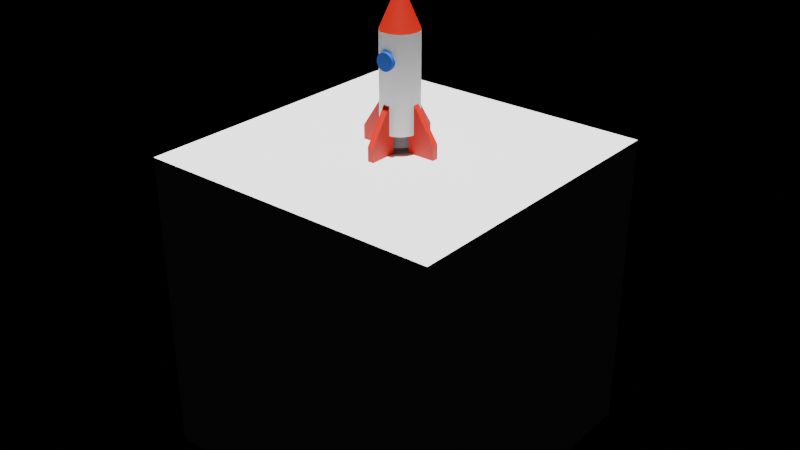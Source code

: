 # Source: rocket.blend  (saved by Blender 4.0.36; exported with 4.5.12 LTS)
import bpy
from mathutils import Matrix  # noqa: F401  (used for matrix-valued properties, if any)

bpy.ops.wm.read_factory_settings(use_empty=True)
scene = bpy.context.scene
scene.name = 'Scene'

# ---- materials (node trees are filled in below, after node groups)
mat_white = bpy.data.materials.new('White')
mat_white.use_transparent_shadow = False
mat_white.diffuse_color = (0.9047, 0.9047, 0.9047, 1.0)
mat_red = bpy.data.materials.new('Red')
mat_red.use_transparent_shadow = False
mat_red.diffuse_color = (0.5841, 0.01033, 0.002732, 1.0)
mat_blue = bpy.data.materials.new('Blue')
mat_blue.use_transparent_shadow = False
mat_blue.diffuse_color = (0.0, 0.09084, 0.521, 1.0)
mat_grey = bpy.data.materials.new('Grey')
mat_grey.use_transparent_shadow = False
mat_grey.diffuse_color = (0.1248, 0.1144, 0.1221, 1.0)

# ---- material node trees
mat_white.use_nodes = True; mat_white.node_tree.nodes.clear()
_N = mat_white.node_tree.nodes; _L = mat_white.node_tree.links
n0 = _N.new('ShaderNodeBsdfPrincipled'); n0.name = 'Principled BSDF'; n0.location = (10, 300)
n0.inputs[0].default_value = (0.9047, 0.9047, 0.9047, 1.0)
n0.inputs[3].default_value = 1.45
n1 = _N.new('ShaderNodeOutputMaterial'); n1.name = 'Material Output'; n1.location = (300, 300)
_L.new(n0.outputs[0], n1.inputs[0])
n1.is_active_output = True
mat_red.use_nodes = True; mat_red.node_tree.nodes.clear()
_N = mat_red.node_tree.nodes; _L = mat_red.node_tree.links
n0 = _N.new('ShaderNodeBsdfPrincipled'); n0.name = 'Principled BSDF'; n0.location = (10, 300)
n0.inputs[0].default_value = (0.5841, 0.01033, 0.002732, 1.0)
n0.inputs[3].default_value = 1.45
n1 = _N.new('ShaderNodeOutputMaterial'); n1.name = 'Material Output'; n1.location = (300, 300)
_L.new(n0.outputs[0], n1.inputs[0])
n1.is_active_output = True
mat_blue.use_nodes = True; mat_blue.node_tree.nodes.clear()
_N = mat_blue.node_tree.nodes; _L = mat_blue.node_tree.links
n0 = _N.new('ShaderNodeBsdfPrincipled'); n0.name = 'Principled BSDF'; n0.location = (10, 300)
n0.inputs[0].default_value = (0.0, 0.09084, 0.521, 1.0)
n0.inputs[3].default_value = 1.45
n1 = _N.new('ShaderNodeOutputMaterial'); n1.name = 'Material Output'; n1.location = (300, 300)
_L.new(n0.outputs[0], n1.inputs[0])
n1.is_active_output = True
mat_grey.use_nodes = True; mat_grey.node_tree.nodes.clear()
_N = mat_grey.node_tree.nodes; _L = mat_grey.node_tree.links
n0 = _N.new('ShaderNodeBsdfPrincipled'); n0.name = 'Principled BSDF'; n0.location = (10, 300)
n0.inputs[0].default_value = (0.1248, 0.1144, 0.1221, 1.0)
n0.inputs[3].default_value = 1.45
n1 = _N.new('ShaderNodeOutputMaterial'); n1.name = 'Material Output'; n1.location = (300, 300)
_L.new(n0.outputs[0], n1.inputs[0])
n1.is_active_output = True

# ---- cameras
cam_camera = bpy.data.cameras.new('Camera')

# ---- lights
light_light = bpy.data.lights.new('Light', 'SUN')
light_light.transmission_factor = 0.0

# ---- meshes
me_cylinder = bpy.data.meshes.new('Cylinder')
me_cylinder.from_pydata([(0.0, 12.0, -30.0), (0.0, 12.0, 30.0), (1.566, 11.9, -30.0), (1.566, 11.9, 30.0), (3.106, 11.59, -30.0), (3.106, 11.59, 30.0), (4.592, 11.09, -30.0), (4.592, 11.09, 30.0), (6.0, 10.39, -30.0), (6.0, 10.39, 30.0), (7.305, 9.52, -30.0), (7.305, 9.52, 30.0), (8.485, 8.485, -30.0), (8.485, 8.485, 30.0), (9.52, 7.305, -30.0), (9.52, 7.305, 30.0), (10.39, 6.0, -30.0), (10.39, 6.0, 30.0), (11.09, 4.592, -30.0), (11.09, 4.592, 30.0), (11.59, 3.106, -30.0), (11.59, 3.106, 30.0), (11.9, 1.566, -30.0), (11.9, 1.566, 30.0), (12.0, 0.0, -30.0), (12.0, 0.0, 30.0), (11.9, -1.566, -30.0), (11.9, -1.566, 30.0), (11.59, -3.106, -30.0), (11.59, -3.106, 30.0), (11.09, -4.592, -30.0), (11.09, -4.592, 30.0), (10.39, -6.0, -30.0), (10.39, -6.0, 30.0), (9.52, -7.305, -30.0), (9.52, -7.305, 30.0), (8.485, -8.485, -30.0), (8.485, -8.485, 30.0), (7.305, -9.52, -30.0), (7.305, -9.52, 30.0), (6.0, -10.39, -30.0), (6.0, -10.39, 30.0), (4.592, -11.09, -30.0), (4.592, -11.09, 30.0), (3.106, -11.59, -30.0), (3.106, -11.59, 30.0), (1.566, -11.9, -30.0), (1.566, -11.9, 30.0), (0.0, -12.0, -30.0), (0.0, -12.0, 30.0), (-1.566, -11.9, -30.0), (-1.566, -11.9, 30.0), (-3.106, -11.59, -30.0), (-3.106, -11.59, 30.0), (-4.592, -11.09, -30.0), (-4.592, -11.09, 30.0), (-6.0, -10.39, -30.0), (-6.0, -10.39, 30.0), (-7.305, -9.52, -30.0), (-7.305, -9.52, 30.0), (-8.485, -8.485, -30.0), (-8.485, -8.485, 30.0), (-9.52, -7.305, -30.0), (-9.52, -7.305, 30.0), (-10.39, -6.0, -30.0), (-10.39, -6.0, 30.0), (-11.09, -4.592, -30.0), (-11.09, -4.592, 30.0), (-11.59, -3.106, -30.0), (-11.59, -3.106, 30.0), (-11.9, -1.566, -30.0), (-11.9, -1.566, 30.0), (-12.0, 0.0, -30.0), (-12.0, 0.0, 30.0), (-11.9, 1.566, -30.0), (-11.9, 1.566, 30.0), (-11.59, 3.106, -30.0), (-11.59, 3.106, 30.0), (-11.09, 4.592, -30.0), (-11.09, 4.592, 30.0), (-10.39, 6.0, -30.0), (-10.39, 6.0, 30.0), (-9.52, 7.305, -30.0), (-9.52, 7.305, 30.0), (-8.485, 8.485, -30.0), (-8.485, 8.485, 30.0), (-7.305, 9.52, -30.0), (-7.305, 9.52, 30.0), (-6.0, 10.39, -30.0), (-6.0, 10.39, 30.0), (-4.592, 11.09, -30.0), (-4.592, 11.09, 30.0), (-3.106, 11.59, -30.0), (-3.106, 11.59, 30.0), (-1.566, 11.9, -30.0), (-1.566, 11.9, 30.0)], [], [(0, 1, 3, 2), (2, 3, 5, 4), (4, 5, 7, 6), (6, 7, 9, 8), (8, 9, 11, 10), (10, 11, 13, 12), (12, 13, 15, 14), (14, 15, 17, 16), (16, 17, 19, 18), (18, 19, 21, 20), (20, 21, 23, 22), (22, 23, 25, 24), (24, 25, 27, 26), (26, 27, 29, 28), (28, 29, 31, 30), (30, 31, 33, 32), (32, 33, 35, 34), (34, 35, 37, 36), (36, 37, 39, 38), (38, 39, 41, 40), (40, 41, 43, 42), (42, 43, 45, 44), (44, 45, 47, 46), (46, 47, 49, 48), (48, 49, 51, 50), (50, 51, 53, 52), (52, 53, 55, 54), (54, 55, 57, 56), (56, 57, 59, 58), (58, 59, 61, 60), (60, 61, 63, 62), (62, 63, 65, 64), (64, 65, 67, 66), (66, 67, 69, 68), (68, 69, 71, 70), (70, 71, 73, 72), (72, 73, 75, 74), (74, 75, 77, 76), (76, 77, 79, 78), (78, 79, 81, 80), (80, 81, 83, 82), (82, 83, 85, 84), (84, 85, 87, 86), (86, 87, 89, 88), (88, 89, 91, 90), (90, 91, 93, 92), (3, 1, 95, 93, 91, 89, 87, 85, 83, 81, 79, 77, 75, 73, 71, 69, 67, 65, 63, 61, 59, 57, 55, 53, 51, 49, 47, 45, 43, 41, 39, 37, 35, 33, 31, 29, 27, 25, 23, 21, 19, 17, 15, 13, 11, 9, 7, 5), (92, 93, 95, 94), (94, 95, 1, 0), (0, 2, 4, 6, 8, 10, 12, 14, 16, 18, 20, 22, 24, 26, 28, 30, 32, 34, 36, 38, 40, 42, 44, 46, 48, 50, 52, 54, 56, 58, 60, 62, 64, 66, 68, 70, 72, 74, 76, 78, 80, 82, 84, 86, 88, 90, 92, 94)])
_uv = me_cylinder.uv_layers.new(name='UVMap')
_uv.uv.foreach_set('vector', [1.0, 0.5, 1.0, 1.0, 0.9792, 1.0, 0.9792, 0.5, 0.9792, 0.5, 0.9792, 1.0, 0.9583, 1.0, 0.9583, 0.5, 0.9583, 0.5, 0.9583, 1.0, 0.9375, 1.0, 0.9375, 0.5, 0.9375, 0.5, 0.9375, 1.0, 0.9167, 1.0, 0.9167, 0.5, 0.9167, 0.5, 0.9167, 1.0, 0.8958, 1.0, 0.8958, 0.5, 0.8958, 0.5, 0.8958, 1.0, 0.875, 1.0, 0.875, 0.5, 0.875, 0.5, 0.875, 1.0, 0.8542, 1.0, 0.8542, 0.5, 0.8542, 0.5, 0.8542, 1.0, 0.8333, 1.0, 0.8333, 0.5, 0.8333, 0.5, 0.8333, 1.0, 0.8125, 1.0, 0.8125, 0.5, 0.8125, 0.5, 0.8125, 1.0, 0.7917, 1.0, 0.7917, 0.5, 0.7917, 0.5, 0.7917, 1.0, 0.7708, 1.0, 0.7708, 0.5, 0.7708, 0.5, 0.7708, 1.0, 0.75, 1.0, 0.75, 0.5, 0.75, 0.5, 0.75, 1.0, 0.7292, 1.0, 0.7292, 0.5, 0.7292, 0.5, 0.7292, 1.0, 0.7083, 1.0, 0.7083, 0.5, 0.7083, 0.5, 0.7083, 1.0, 0.6875, 1.0, 0.6875, 0.5, 0.6875, 0.5, 0.6875, 1.0, 0.6667, 1.0, 0.6667, 0.5, 0.6667, 0.5, 0.6667, 1.0, 0.6458, 1.0, 0.6458, 0.5, 0.6458, 0.5, 0.6458, 1.0, 0.625, 1.0, 0.625, 0.5, 0.625, 0.5, 0.625, 1.0, 0.6042, 1.0, 0.6042, 0.5, 0.6042, 0.5, 0.6042, 1.0, 0.5833, 1.0, 0.5833, 0.5, 0.5833, 0.5, 0.5833, 1.0, 0.5625, 1.0, 0.5625, 0.5, 0.5625, 0.5, 0.5625, 1.0, 0.5417, 1.0, 0.5417, 0.5, 0.5417, 0.5, 0.5417, 1.0, 0.5208, 1.0, 0.5208, 0.5, 0.5208, 0.5, 0.5208, 1.0, 0.5, 1.0, 0.5, 0.5, 0.5, 0.5, 0.5, 1.0, 0.4792, 1.0, 0.4792, 0.5, 0.4792, 0.5, 0.4792, 1.0, 0.4583, 1.0, 0.4583, 0.5, 0.4583, 0.5, 0.4583, 1.0, 0.4375, 1.0, 0.4375, 0.5, 0.4375, 0.5, 0.4375, 1.0, 0.4167, 1.0, 0.4167, 0.5, 0.4167, 0.5, 0.4167, 1.0, 0.3958, 1.0, 0.3958, 0.5, 0.3958, 0.5, 0.3958, 1.0, 0.375, 1.0, 0.375, 0.5, 0.375, 0.5, 0.375, 1.0, 0.3542, 1.0, 0.3542, 0.5, 0.3542, 0.5, 0.3542, 1.0, 0.3333, 1.0, 0.3333, 0.5, 0.3333, 0.5, 0.3333, 1.0, 0.3125, 1.0, 0.3125, 0.5, 0.3125, 0.5, 0.3125, 1.0, 0.2917, 1.0, 0.2917, 0.5, 0.2917, 0.5, 0.2917, 1.0, 0.2708, 1.0, 0.2708, 0.5, 0.2708, 0.5, 0.2708, 1.0, 0.25, 1.0, 0.25, 0.5, 0.25, 0.5, 0.25, 1.0, 0.2292, 1.0, 0.2292, 0.5, 0.2292, 0.5, 0.2292, 1.0, 0.2083, 1.0, 0.2083, 0.5, 0.2083, 0.5, 0.2083, 1.0, 0.1875, 1.0, 0.1875, 0.5, 0.1875, 0.5, 0.1875, 1.0, 0.1667, 1.0, 0.1667, 0.5, 0.1667, 0.5, 0.1667, 1.0, 0.1458, 1.0, 0.1458, 0.5, 0.1458, 0.5, 0.1458, 1.0, 0.125, 1.0, 0.125, 0.5, 0.125, 0.5, 0.125, 1.0, 0.1042, 1.0, 0.1042, 0.5, 0.1042, 0.5, 0.1042, 1.0, 0.08333, 1.0, 0.08333, 0.5, 0.08333, 0.5, 0.08333, 1.0, 0.0625, 1.0, 0.0625, 0.5, 0.0625, 0.5, 0.0625, 1.0, 0.04167, 1.0, 0.04167, 0.5, 0.2813, 0.4879, 0.25, 0.49, 0.2187, 0.4879, 0.1879, 0.4818, 0.1582, 0.4717, 0.13, 0.4578, 0.1039, 0.4404, 0.08029, 0.4197, 0.0596, 0.3961, 0.04215, 0.37, 0.02827, 0.3418, 0.01818, 0.3121, 0.01205, 0.2813, 0.01, 0.25, 0.01205, 0.2187, 0.01818, 0.1879, 0.02827, 0.1582, 0.04215, 0.13, 0.0596, 0.1039, 0.08029, 0.08029, 0.1039, 0.0596, 0.13, 0.04215, 0.1582, 0.02827, 0.1879, 0.01818, 0.2187, 0.01205, 0.25, 0.01, 0.2813, 0.01205, 0.3121, 0.01818, 0.3418, 0.02827, 0.37, 0.04215, 0.3961, 0.0596, 0.4197, 0.08029, 0.4404, 0.1039, 0.4578, 0.13, 0.4717, 0.1582, 0.4818, 0.1879, 0.4879, 0.2187, 0.49, 0.25, 0.4879, 0.2813, 0.4818, 0.3121, 0.4717, 0.3418, 0.4578, 0.37, 0.4404, 0.3961, 0.4197, 0.4197, 0.3961, 0.4404, 0.37, 0.4578, 0.3418, 0.4717, 0.3121, 0.4818, 0.04167, 0.5, 0.04167, 1.0, 0.02083, 1.0, 0.02083, 0.5, 0.02083, 0.5, 0.02083, 1.0, 3.763e-07, 1.0, 3.763e-07, 0.5, 0.75, 0.49, 0.7813, 0.4879, 0.8121, 0.4818, 0.8418, 0.4717, 0.87, 0.4578, 0.8961, 0.4404, 0.9197, 0.4197, 0.9404, 0.3961, 0.9578, 0.37, 0.9717, 0.3418, 0.9818, 0.3121, 0.9879, 0.2813, 0.99, 0.25, 0.9879, 0.2187, 0.9818, 0.1879, 0.9717, 0.1582, 0.9578, 0.13, 0.9404, 0.1039, 0.9197, 0.08029, 0.8961, 0.0596, 0.87, 0.04215, 0.8418, 0.02827, 0.8121, 0.01818, 0.7813, 0.01205, 0.75, 0.01, 0.7187, 0.01205, 0.6879, 0.01818, 0.6582, 0.02827, 0.63, 0.04215, 0.6039, 0.0596, 0.5803, 0.08029, 0.5596, 0.1039, 0.5422, 0.13, 0.5283, 0.1582, 0.5182, 0.1879, 0.5121, 0.2187, 0.51, 0.25, 0.5121, 0.2813, 0.5182, 0.3121, 0.5283, 0.3418, 0.5422, 0.37, 0.5596, 0.3961, 0.5803, 0.4197, 0.6039, 0.4404, 0.63, 0.4578, 0.6582, 0.4717, 0.6879, 0.4818, 0.7187, 0.4879])
me_cylinder.materials.append(mat_white)
me_cylinder.update()
me_cone = bpy.data.meshes.new('Cone')
me_cone.from_pydata([(0.0, 12.0, -14.0), (1.566, 11.9, -14.0), (3.106, 11.59, -14.0), (4.592, 11.09, -14.0), (6.0, 10.39, -14.0), (7.305, 9.52, -14.0), (8.485, 8.485, -14.0), (9.52, 7.305, -14.0), (10.39, 6.0, -14.0), (11.09, 4.592, -14.0), (11.59, 3.106, -14.0), (11.9, 1.566, -14.0), (12.0, 0.0, -14.0), (11.9, -1.566, -14.0), (11.59, -3.106, -14.0), (11.09, -4.592, -14.0), (10.39, -6.0, -14.0), (9.52, -7.305, -14.0), (8.485, -8.485, -14.0), (7.305, -9.52, -14.0), (6.0, -10.39, -14.0), (4.592, -11.09, -14.0), (3.106, -11.59, -14.0), (1.566, -11.9, -14.0), (0.0, -12.0, -14.0), (-1.566, -11.9, -14.0), (-3.106, -11.59, -14.0), (-4.592, -11.09, -14.0), (-6.0, -10.39, -14.0), (-7.305, -9.52, -14.0), (-8.485, -8.485, -14.0), (-9.52, -7.305, -14.0), (-10.39, -6.0, -14.0), (-11.09, -4.592, -14.0), (-11.59, -3.106, -14.0), (-11.9, -1.566, -14.0), (-12.0, 0.0, -14.0), (-11.9, 1.566, -14.0), (-11.59, 3.106, -14.0), (-11.09, 4.592, -14.0), (-10.39, 6.0, -14.0), (-9.52, 7.305, -14.0), (-8.485, 8.485, -14.0), (-7.305, 9.52, -14.0), (-6.0, 10.39, -14.0), (-4.592, 11.09, -14.0), (-3.106, 11.59, -14.0), (-1.566, 11.9, -14.0), (0.0, 0.0, 14.0)], [], [(0, 48, 1), (1, 48, 2), (2, 48, 3), (3, 48, 4), (4, 48, 5), (5, 48, 6), (6, 48, 7), (7, 48, 8), (8, 48, 9), (9, 48, 10), (10, 48, 11), (11, 48, 12), (12, 48, 13), (13, 48, 14), (14, 48, 15), (15, 48, 16), (16, 48, 17), (17, 48, 18), (18, 48, 19), (19, 48, 20), (20, 48, 21), (21, 48, 22), (22, 48, 23), (23, 48, 24), (24, 48, 25), (25, 48, 26), (26, 48, 27), (27, 48, 28), (28, 48, 29), (29, 48, 30), (30, 48, 31), (31, 48, 32), (32, 48, 33), (33, 48, 34), (34, 48, 35), (35, 48, 36), (36, 48, 37), (37, 48, 38), (38, 48, 39), (39, 48, 40), (40, 48, 41), (41, 48, 42), (42, 48, 43), (43, 48, 44), (44, 48, 45), (45, 48, 46), (0, 1, 2, 3, 4, 5, 6, 7, 8, 9, 10, 11, 12, 13, 14, 15, 16, 17, 18, 19, 20, 21, 22, 23, 24, 25, 26, 27, 28, 29, 30, 31, 32, 33, 34, 35, 36, 37, 38, 39, 40, 41, 42, 43, 44, 45, 46, 47), (46, 48, 47), (47, 48, 0)])
_uv = me_cone.uv_layers.new(name='UVMap')
_uv.uv.foreach_set('vector', [0.25, 0.49, 0.25, 0.25, 0.2813, 0.4879, 0.2813, 0.4879, 0.25, 0.25, 0.3121, 0.4818, 0.3121, 0.4818, 0.25, 0.25, 0.3418, 0.4717, 0.3418, 0.4717, 0.25, 0.25, 0.37, 0.4578, 0.37, 0.4578, 0.25, 0.25, 0.3961, 0.4404, 0.3961, 0.4404, 0.25, 0.25, 0.4197, 0.4197, 0.4197, 0.4197, 0.25, 0.25, 0.4404, 0.3961, 0.4404, 0.3961, 0.25, 0.25, 0.4578, 0.37, 0.4578, 0.37, 0.25, 0.25, 0.4717, 0.3418, 0.4717, 0.3418, 0.25, 0.25, 0.4818, 0.3121, 0.4818, 0.3121, 0.25, 0.25, 0.4879, 0.2813, 0.4879, 0.2813, 0.25, 0.25, 0.49, 0.25, 0.49, 0.25, 0.25, 0.25, 0.4879, 0.2187, 0.4879, 0.2187, 0.25, 0.25, 0.4818, 0.1879, 0.4818, 0.1879, 0.25, 0.25, 0.4717, 0.1582, 0.4717, 0.1582, 0.25, 0.25, 0.4578, 0.13, 0.4578, 0.13, 0.25, 0.25, 0.4404, 0.1039, 0.4404, 0.1039, 0.25, 0.25, 0.4197, 0.08029, 0.4197, 0.08029, 0.25, 0.25, 0.3961, 0.0596, 0.3961, 0.0596, 0.25, 0.25, 0.37, 0.04215, 0.37, 0.04215, 0.25, 0.25, 0.3418, 0.02827, 0.3418, 0.02827, 0.25, 0.25, 0.3121, 0.01818, 0.3121, 0.01818, 0.25, 0.25, 0.2813, 0.01205, 0.2813, 0.01205, 0.25, 0.25, 0.25, 0.01, 0.25, 0.01, 0.25, 0.25, 0.2187, 0.01205, 0.2187, 0.01205, 0.25, 0.25, 0.1879, 0.01818, 0.1879, 0.01818, 0.25, 0.25, 0.1582, 0.02827, 0.1582, 0.02827, 0.25, 0.25, 0.13, 0.04215, 0.13, 0.04215, 0.25, 0.25, 0.1039, 0.0596, 0.1039, 0.0596, 0.25, 0.25, 0.08029, 0.08029, 0.08029, 0.08029, 0.25, 0.25, 0.0596, 0.1039, 0.0596, 0.1039, 0.25, 0.25, 0.04215, 0.13, 0.04215, 0.13, 0.25, 0.25, 0.02827, 0.1582, 0.02827, 0.1582, 0.25, 0.25, 0.01818, 0.1879, 0.01818, 0.1879, 0.25, 0.25, 0.01205, 0.2187, 0.01205, 0.2187, 0.25, 0.25, 0.01, 0.25, 0.01, 0.25, 0.25, 0.25, 0.01205, 0.2813, 0.01205, 0.2813, 0.25, 0.25, 0.01818, 0.3121, 0.01818, 0.3121, 0.25, 0.25, 0.02827, 0.3418, 0.02827, 0.3418, 0.25, 0.25, 0.04215, 0.37, 0.04215, 0.37, 0.25, 0.25, 0.0596, 0.3961, 0.0596, 0.3961, 0.25, 0.25, 0.08029, 0.4197, 0.08029, 0.4197, 0.25, 0.25, 0.1039, 0.4404, 0.1039, 0.4404, 0.25, 0.25, 0.13, 0.4578, 0.13, 0.4578, 0.25, 0.25, 0.1582, 0.4717, 0.1582, 0.4717, 0.25, 0.25, 0.1879, 0.4818, 0.75, 0.49, 0.7813, 0.4879, 0.8121, 0.4818, 0.8418, 0.4717, 0.87, 0.4578, 0.8961, 0.4404, 0.9197, 0.4197, 0.9404, 0.3961, 0.9578, 0.37, 0.9717, 0.3418, 0.9818, 0.3121, 0.9879, 0.2813, 0.99, 0.25, 0.9879, 0.2187, 0.9818, 0.1879, 0.9717, 0.1582, 0.9578, 0.13, 0.9404, 0.1039, 0.9197, 0.08029, 0.8961, 0.0596, 0.87, 0.04215, 0.8418, 0.02827, 0.8121, 0.01818, 0.7813, 0.01205, 0.75, 0.01, 0.7187, 0.01205, 0.6879, 0.01818, 0.6582, 0.02827, 0.63, 0.04215, 0.6039, 0.0596, 0.5803, 0.08029, 0.5596, 0.1039, 0.5422, 0.13, 0.5283, 0.1582, 0.5182, 0.1879, 0.5121, 0.2187, 0.51, 0.25, 0.5121, 0.2813, 0.5182, 0.3121, 0.5283, 0.3418, 0.5422, 0.37, 0.5596, 0.3961, 0.5803, 0.4197, 0.6039, 0.4404, 0.63, 0.4578, 0.6582, 0.4717, 0.6879, 0.4818, 0.7187, 0.4879, 0.1879, 0.4818, 0.25, 0.25, 0.2187, 0.4879, 0.2187, 0.4879, 0.25, 0.25, 0.25, 0.49])
me_cone.materials.append(mat_red)
me_cone.update()
me_cylinder_001 = bpy.data.meshes.new('Cylinder.001')
me_cylinder_001.from_pydata([(0.0, 5.5, -3.0), (0.0, 5.5, 3.0), (1.073, 5.394, -3.0), (1.073, 5.394, 3.0), (2.105, 5.081, -3.0), (2.105, 5.081, 3.0), (3.056, 4.573, -3.0), (3.056, 4.573, 3.0), (3.889, 3.889, -3.0), (3.889, 3.889, 3.0), (4.573, 3.056, -3.0), (4.573, 3.056, 3.0), (5.081, 2.105, -3.0), (5.081, 2.105, 3.0), (5.394, 1.073, -3.0), (5.394, 1.073, 3.0), (5.5, 0.0, -3.0), (5.5, 0.0, 3.0), (5.394, -1.073, -3.0), (5.394, -1.073, 3.0), (5.081, -2.105, -3.0), (5.081, -2.105, 3.0), (4.573, -3.056, -3.0), (4.573, -3.056, 3.0), (3.889, -3.889, -3.0), (3.889, -3.889, 3.0), (3.056, -4.573, -3.0), (3.056, -4.573, 3.0), (2.105, -5.081, -3.0), (2.105, -5.081, 3.0), (1.073, -5.394, -3.0), (1.073, -5.394, 3.0), (0.0, -5.5, -3.0), (0.0, -5.5, 3.0), (-1.073, -5.394, -3.0), (-1.073, -5.394, 3.0), (-2.105, -5.081, -3.0), (-2.105, -5.081, 3.0), (-3.056, -4.573, -3.0), (-3.056, -4.573, 3.0), (-3.889, -3.889, -3.0), (-3.889, -3.889, 3.0), (-4.573, -3.056, -3.0), (-4.573, -3.056, 3.0), (-5.081, -2.105, -3.0), (-5.081, -2.105, 3.0), (-5.394, -1.073, -3.0), (-5.394, -1.073, 3.0), (-5.5, 0.0, -3.0), (-5.5, 0.0, 3.0), (-5.394, 1.073, -3.0), (-5.394, 1.073, 3.0), (-5.081, 2.105, -3.0), (-5.081, 2.105, 3.0), (-4.573, 3.056, -3.0), (-4.573, 3.056, 3.0), (-3.889, 3.889, -3.0), (-3.889, 3.889, 3.0), (-3.056, 4.573, -3.0), (-3.056, 4.573, 3.0), (-2.105, 5.081, -3.0), (-2.105, 5.081, 3.0), (-1.073, 5.394, -3.0), (-1.073, 5.394, 3.0)], [], [(0, 1, 3, 2), (2, 3, 5, 4), (4, 5, 7, 6), (6, 7, 9, 8), (8, 9, 11, 10), (10, 11, 13, 12), (12, 13, 15, 14), (14, 15, 17, 16), (16, 17, 19, 18), (18, 19, 21, 20), (20, 21, 23, 22), (22, 23, 25, 24), (24, 25, 27, 26), (26, 27, 29, 28), (28, 29, 31, 30), (30, 31, 33, 32), (32, 33, 35, 34), (34, 35, 37, 36), (36, 37, 39, 38), (38, 39, 41, 40), (40, 41, 43, 42), (42, 43, 45, 44), (44, 45, 47, 46), (46, 47, 49, 48), (48, 49, 51, 50), (50, 51, 53, 52), (52, 53, 55, 54), (54, 55, 57, 56), (56, 57, 59, 58), (58, 59, 61, 60), (3, 1, 63, 61, 59, 57, 55, 53, 51, 49, 47, 45, 43, 41, 39, 37, 35, 33, 31, 29, 27, 25, 23, 21, 19, 17, 15, 13, 11, 9, 7, 5), (60, 61, 63, 62), (62, 63, 1, 0), (0, 2, 4, 6, 8, 10, 12, 14, 16, 18, 20, 22, 24, 26, 28, 30, 32, 34, 36, 38, 40, 42, 44, 46, 48, 50, 52, 54, 56, 58, 60, 62)])
_uv = me_cylinder_001.uv_layers.new(name='UVMap')
_uv.uv.foreach_set('vector', [1.0, 0.5, 1.0, 1.0, 0.9688, 1.0, 0.9688, 0.5, 0.9688, 0.5, 0.9688, 1.0, 0.9375, 1.0, 0.9375, 0.5, 0.9375, 0.5, 0.9375, 1.0, 0.9062, 1.0, 0.9062, 0.5, 0.9062, 0.5, 0.9062, 1.0, 0.875, 1.0, 0.875, 0.5, 0.875, 0.5, 0.875, 1.0, 0.8438, 1.0, 0.8438, 0.5, 0.8438, 0.5, 0.8438, 1.0, 0.8125, 1.0, 0.8125, 0.5, 0.8125, 0.5, 0.8125, 1.0, 0.7812, 1.0, 0.7812, 0.5, 0.7812, 0.5, 0.7812, 1.0, 0.75, 1.0, 0.75, 0.5, 0.75, 0.5, 0.75, 1.0, 0.7188, 1.0, 0.7188, 0.5, 0.7188, 0.5, 0.7188, 1.0, 0.6875, 1.0, 0.6875, 0.5, 0.6875, 0.5, 0.6875, 1.0, 0.6562, 1.0, 0.6562, 0.5, 0.6562, 0.5, 0.6562, 1.0, 0.625, 1.0, 0.625, 0.5, 0.625, 0.5, 0.625, 1.0, 0.5938, 1.0, 0.5938, 0.5, 0.5938, 0.5, 0.5938, 1.0, 0.5625, 1.0, 0.5625, 0.5, 0.5625, 0.5, 0.5625, 1.0, 0.5312, 1.0, 0.5312, 0.5, 0.5312, 0.5, 0.5312, 1.0, 0.5, 1.0, 0.5, 0.5, 0.5, 0.5, 0.5, 1.0, 0.4688, 1.0, 0.4688, 0.5, 0.4688, 0.5, 0.4688, 1.0, 0.4375, 1.0, 0.4375, 0.5, 0.4375, 0.5, 0.4375, 1.0, 0.4062, 1.0, 0.4062, 0.5, 0.4062, 0.5, 0.4062, 1.0, 0.375, 1.0, 0.375, 0.5, 0.375, 0.5, 0.375, 1.0, 0.3438, 1.0, 0.3438, 0.5, 0.3438, 0.5, 0.3438, 1.0, 0.3125, 1.0, 0.3125, 0.5, 0.3125, 0.5, 0.3125, 1.0, 0.2812, 1.0, 0.2812, 0.5, 0.2812, 0.5, 0.2812, 1.0, 0.25, 1.0, 0.25, 0.5, 0.25, 0.5, 0.25, 1.0, 0.2188, 1.0, 0.2188, 0.5, 0.2188, 0.5, 0.2188, 1.0, 0.1875, 1.0, 0.1875, 0.5, 0.1875, 0.5, 0.1875, 1.0, 0.1562, 1.0, 0.1562, 0.5, 0.1562, 0.5, 0.1562, 1.0, 0.125, 1.0, 0.125, 0.5, 0.125, 0.5, 0.125, 1.0, 0.09375, 1.0, 0.09375, 0.5, 0.09375, 0.5, 0.09375, 1.0, 0.0625, 1.0, 0.0625, 0.5, 0.2968, 0.4854, 0.25, 0.49, 0.2032, 0.4854, 0.1582, 0.4717, 0.1167, 0.4496, 0.08029, 0.4197, 0.05045, 0.3833, 0.02827, 0.3418, 0.01461, 0.2968, 0.01, 0.25, 0.01461, 0.2032, 0.02827, 0.1582, 0.05045, 0.1167, 0.08029, 0.08029, 0.1167, 0.05045, 0.1582, 0.02827, 0.2032, 0.01461, 0.25, 0.01, 0.2968, 0.01461, 0.3418, 0.02827, 0.3833, 0.05045, 0.4197, 0.08029, 0.4496, 0.1167, 0.4717, 0.1582, 0.4854, 0.2032, 0.49, 0.25, 0.4854, 0.2968, 0.4717, 0.3418, 0.4496, 0.3833, 0.4197, 0.4197, 0.3833, 0.4496, 0.3418, 0.4717, 0.0625, 0.5, 0.0625, 1.0, 0.03125, 1.0, 0.03125, 0.5, 0.03125, 0.5, 0.03125, 1.0, 0.0, 1.0, 0.0, 0.5, 0.75, 0.49, 0.7968, 0.4854, 0.8418, 0.4717, 0.8833, 0.4496, 0.9197, 0.4197, 0.9496, 0.3833, 0.9717, 0.3418, 0.9854, 0.2968, 0.99, 0.25, 0.9854, 0.2032, 0.9717, 0.1582, 0.9496, 0.1167, 0.9197, 0.08029, 0.8833, 0.05045, 0.8418, 0.02827, 0.7968, 0.01461, 0.75, 0.01, 0.7032, 0.01461, 0.6582, 0.02827, 0.6167, 0.05045, 0.5803, 0.08029, 0.5504, 0.1167, 0.5283, 0.1582, 0.5146, 0.2032, 0.51, 0.25, 0.5146, 0.2968, 0.5283, 0.3418, 0.5504, 0.3833, 0.5803, 0.4197, 0.6167, 0.4496, 0.6582, 0.4717, 0.7032, 0.4854])
me_cylinder_001.materials.append(mat_blue)
me_cylinder_001.update()
me_cone_001 = bpy.data.meshes.new('Cone.001')
me_cone_001.from_pydata([(0.0, 9.0, -4.5), (0.0, 7.0, 4.5), (1.756, 8.827, -4.5), (1.366, 6.865, 4.5), (3.444, 8.315, -4.5), (2.679, 6.467, 4.5), (5.0, 7.483, -4.5), (3.889, 5.82, 4.5), (6.364, 6.364, -4.5), (4.95, 4.95, 4.5), (7.483, 5.0, -4.5), (5.82, 3.889, 4.5), (8.315, 3.444, -4.5), (6.467, 2.679, 4.5), (8.827, 1.756, -4.5), (6.865, 1.366, 4.5), (9.0, 0.0, -4.5), (7.0, 0.0, 4.5), (8.827, -1.756, -4.5), (6.865, -1.366, 4.5), (8.315, -3.444, -4.5), (6.467, -2.679, 4.5), (7.483, -5.0, -4.5), (5.82, -3.889, 4.5), (6.364, -6.364, -4.5), (4.95, -4.95, 4.5), (5.0, -7.483, -4.5), (3.889, -5.82, 4.5), (3.444, -8.315, -4.5), (2.679, -6.467, 4.5), (1.756, -8.827, -4.5), (1.366, -6.865, 4.5), (0.0, -9.0, -4.5), (0.0, -7.0, 4.5), (-1.756, -8.827, -4.5), (-1.366, -6.865, 4.5), (-3.444, -8.315, -4.5), (-2.679, -6.467, 4.5), (-5.0, -7.483, -4.5), (-3.889, -5.82, 4.5), (-6.364, -6.364, -4.5), (-4.95, -4.95, 4.5), (-7.483, -5.0, -4.5), (-5.82, -3.889, 4.5), (-8.315, -3.444, -4.5), (-6.467, -2.679, 4.5), (-8.827, -1.756, -4.5), (-6.865, -1.366, 4.5), (-9.0, 0.0, -4.5), (-7.0, 0.0, 4.5), (-8.827, 1.756, -4.5), (-6.865, 1.366, 4.5), (-8.315, 3.444, -4.5), (-6.467, 2.679, 4.5), (-7.483, 5.0, -4.5), (-5.82, 3.889, 4.5), (-6.364, 6.364, -4.5), (-4.95, 4.95, 4.5), (-5.0, 7.483, -4.5), (-3.889, 5.82, 4.5), (-3.444, 8.315, -4.5), (-2.679, 6.467, 4.5), (-1.756, 8.827, -4.5), (-1.366, 6.865, 4.5)], [], [(0, 1, 3, 2), (2, 3, 5, 4), (4, 5, 7, 6), (6, 7, 9, 8), (8, 9, 11, 10), (10, 11, 13, 12), (12, 13, 15, 14), (14, 15, 17, 16), (16, 17, 19, 18), (18, 19, 21, 20), (20, 21, 23, 22), (22, 23, 25, 24), (24, 25, 27, 26), (26, 27, 29, 28), (28, 29, 31, 30), (30, 31, 33, 32), (32, 33, 35, 34), (34, 35, 37, 36), (36, 37, 39, 38), (38, 39, 41, 40), (40, 41, 43, 42), (42, 43, 45, 44), (44, 45, 47, 46), (46, 47, 49, 48), (48, 49, 51, 50), (50, 51, 53, 52), (52, 53, 55, 54), (54, 55, 57, 56), (56, 57, 59, 58), (58, 59, 61, 60), (3, 1, 63, 61, 59, 57, 55, 53, 51, 49, 47, 45, 43, 41, 39, 37, 35, 33, 31, 29, 27, 25, 23, 21, 19, 17, 15, 13, 11, 9, 7, 5), (60, 61, 63, 62), (62, 63, 1, 0), (0, 2, 4, 6, 8, 10, 12, 14, 16, 18, 20, 22, 24, 26, 28, 30, 32, 34, 36, 38, 40, 42, 44, 46, 48, 50, 52, 54, 56, 58, 60, 62)])
_uv = me_cone_001.uv_layers.new(name='UVMap')
_uv.uv.foreach_set('vector', [1.0, 0.5, 1.0, 1.0, 0.9688, 1.0, 0.9688, 0.5, 0.9688, 0.5, 0.9688, 1.0, 0.9375, 1.0, 0.9375, 0.5, 0.9375, 0.5, 0.9375, 1.0, 0.9062, 1.0, 0.9062, 0.5, 0.9062, 0.5, 0.9062, 1.0, 0.875, 1.0, 0.875, 0.5, 0.875, 0.5, 0.875, 1.0, 0.8438, 1.0, 0.8438, 0.5, 0.8438, 0.5, 0.8438, 1.0, 0.8125, 1.0, 0.8125, 0.5, 0.8125, 0.5, 0.8125, 1.0, 0.7812, 1.0, 0.7812, 0.5, 0.7812, 0.5, 0.7812, 1.0, 0.75, 1.0, 0.75, 0.5, 0.75, 0.5, 0.75, 1.0, 0.7188, 1.0, 0.7188, 0.5, 0.7188, 0.5, 0.7188, 1.0, 0.6875, 1.0, 0.6875, 0.5, 0.6875, 0.5, 0.6875, 1.0, 0.6562, 1.0, 0.6562, 0.5, 0.6562, 0.5, 0.6562, 1.0, 0.625, 1.0, 0.625, 0.5, 0.625, 0.5, 0.625, 1.0, 0.5938, 1.0, 0.5938, 0.5, 0.5938, 0.5, 0.5938, 1.0, 0.5625, 1.0, 0.5625, 0.5, 0.5625, 0.5, 0.5625, 1.0, 0.5312, 1.0, 0.5312, 0.5, 0.5312, 0.5, 0.5312, 1.0, 0.5, 1.0, 0.5, 0.5, 0.5, 0.5, 0.5, 1.0, 0.4688, 1.0, 0.4688, 0.5, 0.4688, 0.5, 0.4688, 1.0, 0.4375, 1.0, 0.4375, 0.5, 0.4375, 0.5, 0.4375, 1.0, 0.4062, 1.0, 0.4062, 0.5, 0.4062, 0.5, 0.4062, 1.0, 0.375, 1.0, 0.375, 0.5, 0.375, 0.5, 0.375, 1.0, 0.3438, 1.0, 0.3438, 0.5, 0.3438, 0.5, 0.3438, 1.0, 0.3125, 1.0, 0.3125, 0.5, 0.3125, 0.5, 0.3125, 1.0, 0.2812, 1.0, 0.2812, 0.5, 0.2812, 0.5, 0.2812, 1.0, 0.25, 1.0, 0.25, 0.5, 0.25, 0.5, 0.25, 1.0, 0.2188, 1.0, 0.2188, 0.5, 0.2188, 0.5, 0.2188, 1.0, 0.1875, 1.0, 0.1875, 0.5, 0.1875, 0.5, 0.1875, 1.0, 0.1562, 1.0, 0.1562, 0.5, 0.1562, 0.5, 0.1562, 1.0, 0.125, 1.0, 0.125, 0.5, 0.125, 0.5, 0.125, 1.0, 0.09375, 1.0, 0.09375, 0.5, 0.09375, 0.5, 0.09375, 1.0, 0.0625, 1.0, 0.0625, 0.5, 0.2968, 0.4854, 0.25, 0.49, 0.2032, 0.4854, 0.1582, 0.4717, 0.1167, 0.4496, 0.08029, 0.4197, 0.05045, 0.3833, 0.02827, 0.3418, 0.01461, 0.2968, 0.01, 0.25, 0.01461, 0.2032, 0.02827, 0.1582, 0.05045, 0.1167, 0.08029, 0.08029, 0.1167, 0.05045, 0.1582, 0.02827, 0.2032, 0.01461, 0.25, 0.01, 0.2968, 0.01461, 0.3418, 0.02827, 0.3833, 0.05045, 0.4197, 0.08029, 0.4496, 0.1167, 0.4717, 0.1582, 0.4854, 0.2032, 0.49, 0.25, 0.4854, 0.2968, 0.4717, 0.3418, 0.4496, 0.3833, 0.4197, 0.4197, 0.3833, 0.4496, 0.3418, 0.4717, 0.0625, 0.5, 0.0625, 1.0, 0.03125, 1.0, 0.03125, 0.5, 0.03125, 0.5, 0.03125, 1.0, 0.0, 1.0, 0.0, 0.5, 0.75, 0.49, 0.7968, 0.4854, 0.8418, 0.4717, 0.8833, 0.4496, 0.9197, 0.4197, 0.9496, 0.3833, 0.9717, 0.3418, 0.9854, 0.2968, 0.99, 0.25, 0.9854, 0.2032, 0.9717, 0.1582, 0.9496, 0.1167, 0.9197, 0.08029, 0.8833, 0.05045, 0.8418, 0.02827, 0.7968, 0.01461, 0.75, 0.01, 0.7032, 0.01461, 0.6582, 0.02827, 0.6167, 0.05045, 0.5803, 0.08029, 0.5504, 0.1167, 0.5283, 0.1582, 0.5146, 0.2032, 0.51, 0.25, 0.5146, 0.2968, 0.5283, 0.3418, 0.5504, 0.3833, 0.5803, 0.4197, 0.6167, 0.4496, 0.6582, 0.4717, 0.7032, 0.4854])
me_cone_001.materials.append(mat_grey)
me_cone_001.update()
me_fin = bpy.data.meshes.new('Fin')
me_fin.from_pydata([(8.0, -2.0, 0.0), (26.0, -2.0, 0.0), (26.0, -2.0, 9.0), (8.0, -2.0, 36.0), (8.0, 2.0, 0.0), (26.0, 2.0, 0.0), (26.0, 2.0, 9.0), (8.0, 2.0, 36.0)], [], [(0, 1, 2, 3), (7, 6, 5, 4), (0, 4, 5, 1), (1, 5, 6, 2), (2, 6, 7, 3), (3, 7, 4, 0)])
me_fin.materials.append(mat_red)
me_fin.update()
me_cube = bpy.data.meshes.new('Cube')
me_cube.from_pydata([(-100.0, -100.0, -100.0), (-100.0, -100.0, 100.0), (-100.0, 100.0, -100.0), (-100.0, 100.0, 100.0), (100.0, -100.0, -100.0), (100.0, -100.0, 100.0), (100.0, 100.0, -100.0), (100.0, 100.0, 100.0)], [], [(0, 1, 3, 2), (2, 3, 7, 6), (6, 7, 5, 4), (4, 5, 1, 0), (2, 6, 4, 0), (7, 3, 1, 5)])
_uv = me_cube.uv_layers.new(name='UVMap')
_uv.uv.foreach_set('vector', [0.375, 0.0, 0.625, 0.0, 0.625, 0.25, 0.375, 0.25, 0.375, 0.25, 0.625, 0.25, 0.625, 0.5, 0.375, 0.5, 0.375, 0.5, 0.625, 0.5, 0.625, 0.75, 0.375, 0.75, 0.375, 0.75, 0.625, 0.75, 0.625, 1.0, 0.375, 1.0, 0.125, 0.5, 0.375, 0.5, 0.375, 0.75, 0.125, 0.75, 0.625, 0.5, 0.875, 0.5, 0.875, 0.75, 0.625, 0.75])
me_cube.update()

# ---- objects
ob_body = bpy.data.objects.new('Body', me_cylinder)
ob_nose = bpy.data.objects.new('Nose', me_cone)
ob_window = bpy.data.objects.new('Window', me_cylinder_001)
ob_nozzle = bpy.data.objects.new('Nozzle', me_cone_001)
ob_fin_pivot = bpy.data.objects.new('Fin pivot', None)
ob_fins = bpy.data.objects.new('Fins', me_fin)
ob_helper__hidden = bpy.data.objects.new('Helper (hidden)', me_cube)
ob_camera = bpy.data.objects.new('Camera', cam_camera)
ob_light = bpy.data.objects.new('Light', light_light)

# ---- transforms, parenting, visibility, modifiers, constraints
ob_body.location = (0.0, 0.0, 42.0)
ob_nose.location = (0.0, 0.0, 86.0)
ob_window.location = (0.0, -10.5, 56.0)
ob_window.rotation_euler = (1.571, 0.0, 0.0)
ob_nozzle.location = (0.0, 0.0, 8.5)
ob_fin_pivot.location = (0.0, 0.0, 0.0)
ob_fin_pivot.rotation_euler = (0.0, 0.0, 1.571)
ob_fins.location = (0.0, 0.0, 0.0)
_m = ob_fins.modifiers.new('Four fins', 'ARRAY')
_m.count = 4
_m.use_relative_offset = False
_m.use_object_offset = True
_m.offset_object = ob_fin_pivot
ob_helper__hidden.location = (0.0, 0.0, -100.0)
ob_camera.location = (0.0, 0.0, 0.0)
ob_light.location = (0.0, 0.0, 0.0)

# ---- collection membership
scene.collection.objects.link(ob_body)
scene.collection.objects.link(ob_nose)
scene.collection.objects.link(ob_window)
scene.collection.objects.link(ob_nozzle)
scene.collection.objects.link(ob_fin_pivot)
scene.collection.objects.link(ob_fins)
scene.collection.objects.link(ob_helper__hidden)
scene.collection.objects.link(ob_camera)
scene.collection.objects.link(ob_light)

# ---- scene / render settings (as saved in the file)
scene.frame_start = 1; scene.frame_end = 250; scene.frame_set(1)
scene.render.engine = 'BLENDER_EEVEE_NEXT'
scene.cycles.sampling_pattern = 'TABULATED_SOBOL'
scene.unit_settings.scale_length = 0.001
bpy.context.view_layer.update()

# ---- added for rendering (the .blend has no active camera): camera
cam_auto = bpy.data.cameras.new('AutoCamera')
cam_auto.lens = 50.0
cam_auto.sensor_width = 36.0
cam_auto.clip_end = 6694.94
ob_auto_camera = bpy.data.objects.new('AutoCamera', cam_auto)
scene.collection.objects.link(ob_auto_camera)
ob_auto_camera.location = (381.48, -457.776, 255.184)
ob_auto_camera.rotation_euler = (1.09748, -7.21219e-08, 0.694738)
scene.camera = ob_auto_camera
bpy.context.view_layer.update()
